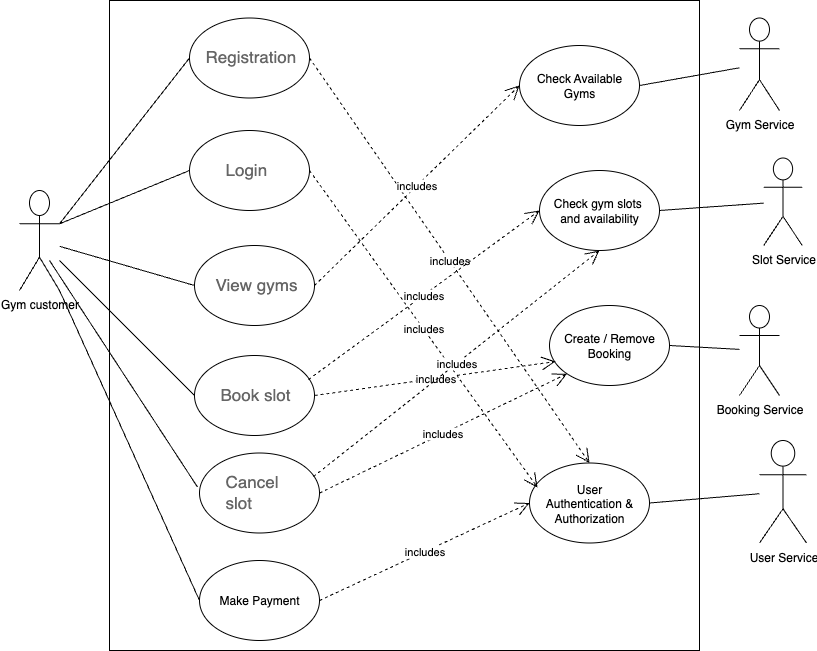

The diagram above was exported from draw.io. Its source (the exported page's mxGraphModel, read from the mxfile embedded in the PNG):
<mxGraphModel dx="1216" dy="814" grid="1" gridSize="10" guides="1" tooltips="1" connect="1" arrows="1" fold="1" page="1" pageScale="1" pageWidth="827" pageHeight="1169" math="0" shadow="0">
  <root>
    <mxCell id="0" />
    <mxCell id="1" parent="0" />
    <mxCell id="JSr9ONrYRpGeAxJGZj98-42" value="" style="html=1;whiteSpace=wrap;" parent="1" vertex="1">
      <mxGeometry x="140" y="20" width="590" height="650" as="geometry" />
    </mxCell>
    <mxCell id="MIfo7ItxzW5BxR0nW0JT-2" value="Gym customer" style="shape=umlActor;verticalLabelPosition=bottom;verticalAlign=top;html=1;outlineConnect=0;" parent="1" vertex="1">
      <mxGeometry x="50" y="210" width="40" height="100" as="geometry" />
    </mxCell>
    <mxCell id="MIfo7ItxzW5BxR0nW0JT-3" value="" style="ellipse;whiteSpace=wrap;html=1;" parent="1" vertex="1">
      <mxGeometry x="220" y="37.5" width="120" height="80" as="geometry" />
    </mxCell>
    <mxCell id="MIfo7ItxzW5BxR0nW0JT-4" value="Registration" style="strokeWidth=1;shadow=0;dashed=0;align=center;html=1;shape=mxgraph.mockup.text.textBox;fontColor=#666666;align=left;fontSize=17;spacingLeft=4;spacingTop=-3;whiteSpace=wrap;strokeColor=none;mainText=" parent="1" vertex="1">
      <mxGeometry x="230" y="65" width="80" height="25" as="geometry" />
    </mxCell>
    <mxCell id="MIfo7ItxzW5BxR0nW0JT-5" value="" style="ellipse;whiteSpace=wrap;html=1;" parent="1" vertex="1">
      <mxGeometry x="220" y="150" width="120" height="80" as="geometry" />
    </mxCell>
    <mxCell id="MIfo7ItxzW5BxR0nW0JT-7" value="" style="ellipse;whiteSpace=wrap;html=1;" parent="1" vertex="1">
      <mxGeometry x="225" y="265" width="120" height="80" as="geometry" />
    </mxCell>
    <mxCell id="MIfo7ItxzW5BxR0nW0JT-8" value="" style="ellipse;whiteSpace=wrap;html=1;" parent="1" vertex="1">
      <mxGeometry x="225" y="375" width="120" height="80" as="geometry" />
    </mxCell>
    <mxCell id="MIfo7ItxzW5BxR0nW0JT-9" value="Login" style="strokeWidth=1;shadow=0;dashed=0;align=center;html=1;shape=mxgraph.mockup.text.textBox;fontColor=#666666;align=left;fontSize=17;spacingLeft=4;spacingTop=-3;whiteSpace=wrap;strokeColor=none;mainText=" parent="1" vertex="1">
      <mxGeometry x="250" y="177.5" width="60" height="25" as="geometry" />
    </mxCell>
    <mxCell id="MIfo7ItxzW5BxR0nW0JT-10" value="View gyms" style="strokeWidth=1;shadow=0;dashed=0;align=center;html=1;shape=mxgraph.mockup.text.textBox;fontColor=#666666;align=left;fontSize=17;spacingLeft=4;spacingTop=-3;whiteSpace=wrap;strokeColor=none;mainText=" parent="1" vertex="1">
      <mxGeometry x="240" y="292.5" width="90" height="25" as="geometry" />
    </mxCell>
    <mxCell id="MIfo7ItxzW5BxR0nW0JT-12" value="Book slot" style="strokeWidth=1;shadow=0;dashed=0;align=center;html=1;shape=mxgraph.mockup.text.textBox;fontColor=#666666;align=left;fontSize=17;spacingLeft=4;spacingTop=-3;whiteSpace=wrap;strokeColor=none;mainText=" parent="1" vertex="1">
      <mxGeometry x="245" y="400" width="90" height="30" as="geometry" />
    </mxCell>
    <mxCell id="MIfo7ItxzW5BxR0nW0JT-21" value="" style="ellipse;whiteSpace=wrap;html=1;" parent="1" vertex="1">
      <mxGeometry x="230" y="472.5" width="120" height="80" as="geometry" />
    </mxCell>
    <mxCell id="MIfo7ItxzW5BxR0nW0JT-22" value="Cancel slot" style="strokeWidth=1;shadow=0;dashed=0;align=center;html=1;shape=mxgraph.mockup.text.textBox;fontColor=#666666;align=left;fontSize=17;spacingLeft=4;spacingTop=-3;whiteSpace=wrap;strokeColor=none;mainText=" parent="1" vertex="1">
      <mxGeometry x="250" y="500" width="80" height="25" as="geometry" />
    </mxCell>
    <mxCell id="MIfo7ItxzW5BxR0nW0JT-23" value="" style="endArrow=none;html=1;rounded=0;entryX=-0.017;entryY=0.425;entryDx=0;entryDy=0;entryPerimeter=0;endFill=0;" parent="1" target="MIfo7ItxzW5BxR0nW0JT-21" edge="1">
      <mxGeometry width="50" height="50" relative="1" as="geometry">
        <mxPoint x="80" y="280" as="sourcePoint" />
        <mxPoint x="110" y="290" as="targetPoint" />
      </mxGeometry>
    </mxCell>
    <mxCell id="MIfo7ItxzW5BxR0nW0JT-26" value="User&lt;span style=&quot;background-color: transparent; color: light-dark(rgb(0, 0, 0), rgb(255, 255, 255));&quot;&gt;&amp;nbsp;Service&lt;/span&gt;" style="shape=umlActor;verticalLabelPosition=bottom;verticalAlign=top;html=1;outlineConnect=0;" parent="1" vertex="1">
      <mxGeometry x="790" y="460" width="47" height="102.5" as="geometry" />
    </mxCell>
    <mxCell id="MIfo7ItxzW5BxR0nW0JT-30" value="Gym Service" style="shape=umlActor;verticalLabelPosition=bottom;verticalAlign=top;html=1;outlineConnect=0;" parent="1" vertex="1">
      <mxGeometry x="770" y="37.5" width="40" height="92.5" as="geometry" />
    </mxCell>
    <mxCell id="JSr9ONrYRpGeAxJGZj98-4" value="User&lt;div&gt;Authentication &amp;amp; Authorization&lt;/div&gt;" style="ellipse;whiteSpace=wrap;html=1;" parent="1" vertex="1">
      <mxGeometry x="560" y="482.5" width="120" height="80" as="geometry" />
    </mxCell>
    <mxCell id="JSr9ONrYRpGeAxJGZj98-5" value="Slot Service" style="shape=umlActor;verticalLabelPosition=bottom;verticalAlign=top;html=1;outlineConnect=0;" parent="1" vertex="1">
      <mxGeometry x="794.25" y="177.5" width="38.5" height="87.5" as="geometry" />
    </mxCell>
    <mxCell id="JSr9ONrYRpGeAxJGZj98-10" value="Booking Service" style="shape=umlActor;verticalLabelPosition=bottom;verticalAlign=top;html=1;outlineConnect=0;" parent="1" vertex="1">
      <mxGeometry x="770" y="325" width="40" height="90" as="geometry" />
    </mxCell>
    <mxCell id="JSr9ONrYRpGeAxJGZj98-12" value="" style="endArrow=none;html=1;rounded=0;exitX=1;exitY=0.5;exitDx=0;exitDy=0;" parent="1" source="JSr9ONrYRpGeAxJGZj98-4" target="MIfo7ItxzW5BxR0nW0JT-26" edge="1">
      <mxGeometry width="50" height="50" relative="1" as="geometry">
        <mxPoint x="700" y="510" as="sourcePoint" />
        <mxPoint x="750" y="460" as="targetPoint" />
      </mxGeometry>
    </mxCell>
    <mxCell id="JSr9ONrYRpGeAxJGZj98-13" value="Make Payment" style="ellipse;whiteSpace=wrap;html=1;" parent="1" vertex="1">
      <mxGeometry x="230" y="580" width="120" height="80" as="geometry" />
    </mxCell>
    <mxCell id="JSr9ONrYRpGeAxJGZj98-14" value="" style="endArrow=none;html=1;rounded=0;exitX=1;exitY=1;exitDx=0;exitDy=0;exitPerimeter=0;entryX=0;entryY=0.5;entryDx=0;entryDy=0;endFill=0;" parent="1" source="MIfo7ItxzW5BxR0nW0JT-2" target="JSr9ONrYRpGeAxJGZj98-13" edge="1">
      <mxGeometry width="50" height="50" relative="1" as="geometry">
        <mxPoint x="70" y="415" as="sourcePoint" />
        <mxPoint x="120" y="365" as="targetPoint" />
      </mxGeometry>
    </mxCell>
    <mxCell id="JSr9ONrYRpGeAxJGZj98-15" value="Check Available Gyms" style="ellipse;whiteSpace=wrap;html=1;" parent="1" vertex="1">
      <mxGeometry x="550" y="65" width="120" height="80" as="geometry" />
    </mxCell>
    <mxCell id="JSr9ONrYRpGeAxJGZj98-16" value="Check gym slots&amp;nbsp;&lt;div&gt;and availability&lt;/div&gt;" style="ellipse;whiteSpace=wrap;html=1;" parent="1" vertex="1">
      <mxGeometry x="570" y="190" width="120" height="80" as="geometry" />
    </mxCell>
    <mxCell id="JSr9ONrYRpGeAxJGZj98-32" value="Create / Remove&lt;div&gt;Booking&lt;/div&gt;" style="ellipse;whiteSpace=wrap;html=1;" parent="1" vertex="1">
      <mxGeometry x="580" y="325" width="120" height="80" as="geometry" />
    </mxCell>
    <mxCell id="JSr9ONrYRpGeAxJGZj98-37" value="" style="endArrow=none;html=1;rounded=0;exitX=1;exitY=0.5;exitDx=0;exitDy=0;" parent="1" source="JSr9ONrYRpGeAxJGZj98-15" target="MIfo7ItxzW5BxR0nW0JT-30" edge="1">
      <mxGeometry width="50" height="50" relative="1" as="geometry">
        <mxPoint x="680" y="117.5" as="sourcePoint" />
        <mxPoint x="730" y="67.5" as="targetPoint" />
      </mxGeometry>
    </mxCell>
    <mxCell id="JSr9ONrYRpGeAxJGZj98-38" value="" style="endArrow=none;html=1;rounded=0;exitX=1;exitY=0.5;exitDx=0;exitDy=0;" parent="1" source="JSr9ONrYRpGeAxJGZj98-16" target="JSr9ONrYRpGeAxJGZj98-5" edge="1">
      <mxGeometry width="50" height="50" relative="1" as="geometry">
        <mxPoint x="720" y="255" as="sourcePoint" />
        <mxPoint x="770" y="205" as="targetPoint" />
      </mxGeometry>
    </mxCell>
    <mxCell id="JSr9ONrYRpGeAxJGZj98-39" value="" style="endArrow=none;html=1;rounded=0;exitX=1;exitY=0.5;exitDx=0;exitDy=0;" parent="1" source="JSr9ONrYRpGeAxJGZj98-32" target="JSr9ONrYRpGeAxJGZj98-10" edge="1">
      <mxGeometry width="50" height="50" relative="1" as="geometry">
        <mxPoint x="710" y="342.5" as="sourcePoint" />
        <mxPoint x="760" y="292.5" as="targetPoint" />
      </mxGeometry>
    </mxCell>
    <mxCell id="_sPe40uE2Cvd7HQGh9zO-1" value="includes" style="endArrow=open;endSize=12;dashed=1;html=1;rounded=0;exitX=1;exitY=0.5;exitDx=0;exitDy=0;entryX=0.5;entryY=0;entryDx=0;entryDy=0;" parent="1" source="MIfo7ItxzW5BxR0nW0JT-3" target="JSr9ONrYRpGeAxJGZj98-4" edge="1">
      <mxGeometry width="160" relative="1" as="geometry">
        <mxPoint x="440" y="350" as="sourcePoint" />
        <mxPoint x="600" y="350" as="targetPoint" />
      </mxGeometry>
    </mxCell>
    <mxCell id="_sPe40uE2Cvd7HQGh9zO-3" value="includes" style="endArrow=open;endSize=12;dashed=1;html=1;rounded=0;exitX=1;exitY=0.5;exitDx=0;exitDy=0;entryX=0.067;entryY=0.306;entryDx=0;entryDy=0;entryPerimeter=0;" parent="1" source="MIfo7ItxzW5BxR0nW0JT-5" target="JSr9ONrYRpGeAxJGZj98-4" edge="1">
      <mxGeometry width="160" relative="1" as="geometry">
        <mxPoint x="405" y="136.5" as="sourcePoint" />
        <mxPoint x="643" y="552.5" as="targetPoint" />
      </mxGeometry>
    </mxCell>
    <mxCell id="_sPe40uE2Cvd7HQGh9zO-4" value="includes" style="endArrow=open;endSize=12;dashed=1;html=1;rounded=0;exitX=1;exitY=0.5;exitDx=0;exitDy=0;entryX=0;entryY=0.5;entryDx=0;entryDy=0;" parent="1" source="MIfo7ItxzW5BxR0nW0JT-7" target="JSr9ONrYRpGeAxJGZj98-15" edge="1">
      <mxGeometry width="160" relative="1" as="geometry">
        <mxPoint x="390" y="230" as="sourcePoint" />
        <mxPoint x="628" y="646" as="targetPoint" />
      </mxGeometry>
    </mxCell>
    <mxCell id="_sPe40uE2Cvd7HQGh9zO-5" value="includes" style="endArrow=open;endSize=12;dashed=1;html=1;rounded=0;exitX=0.95;exitY=0.3;exitDx=0;exitDy=0;entryX=0;entryY=0.5;entryDx=0;entryDy=0;exitPerimeter=0;" parent="1" source="MIfo7ItxzW5BxR0nW0JT-8" target="JSr9ONrYRpGeAxJGZj98-16" edge="1">
      <mxGeometry width="160" relative="1" as="geometry">
        <mxPoint x="442" y="204" as="sourcePoint" />
        <mxPoint x="680" y="620" as="targetPoint" />
      </mxGeometry>
    </mxCell>
    <mxCell id="_sPe40uE2Cvd7HQGh9zO-9" value="includes" style="endArrow=open;endSize=12;dashed=1;html=1;rounded=0;exitX=1;exitY=0.5;exitDx=0;exitDy=0;entryX=0.05;entryY=0.7;entryDx=0;entryDy=0;entryPerimeter=0;" parent="1" source="MIfo7ItxzW5BxR0nW0JT-8" target="JSr9ONrYRpGeAxJGZj98-32" edge="1">
      <mxGeometry width="160" relative="1" as="geometry">
        <mxPoint x="350" y="415" as="sourcePoint" />
        <mxPoint x="588" y="831" as="targetPoint" />
      </mxGeometry>
    </mxCell>
    <mxCell id="_sPe40uE2Cvd7HQGh9zO-10" value="includes" style="endArrow=open;endSize=12;dashed=1;html=1;rounded=0;exitX=0.95;exitY=0.294;exitDx=0;exitDy=0;entryX=0.5;entryY=1;entryDx=0;entryDy=0;exitPerimeter=0;" parent="1" source="MIfo7ItxzW5BxR0nW0JT-21" target="JSr9ONrYRpGeAxJGZj98-16" edge="1">
      <mxGeometry width="160" relative="1" as="geometry">
        <mxPoint x="950" y="320" as="sourcePoint" />
        <mxPoint x="1188" y="736" as="targetPoint" />
      </mxGeometry>
    </mxCell>
    <mxCell id="_sPe40uE2Cvd7HQGh9zO-11" value="includes" style="endArrow=open;endSize=12;dashed=1;html=1;rounded=0;exitX=1;exitY=0.5;exitDx=0;exitDy=0;entryX=0;entryY=1;entryDx=0;entryDy=0;" parent="1" source="MIfo7ItxzW5BxR0nW0JT-21" target="JSr9ONrYRpGeAxJGZj98-32" edge="1">
      <mxGeometry width="160" relative="1" as="geometry">
        <mxPoint x="910" y="240" as="sourcePoint" />
        <mxPoint x="1148" y="656" as="targetPoint" />
      </mxGeometry>
    </mxCell>
    <mxCell id="_sPe40uE2Cvd7HQGh9zO-12" value="includes" style="endArrow=open;endSize=12;dashed=1;html=1;rounded=0;exitX=1;exitY=0.5;exitDx=0;exitDy=0;entryX=0;entryY=0.5;entryDx=0;entryDy=0;" parent="1" source="JSr9ONrYRpGeAxJGZj98-13" target="JSr9ONrYRpGeAxJGZj98-4" edge="1">
      <mxGeometry width="160" relative="1" as="geometry">
        <mxPoint x="960" y="330" as="sourcePoint" />
        <mxPoint x="1198" y="746" as="targetPoint" />
      </mxGeometry>
    </mxCell>
    <mxCell id="ua8-E3bpn8kaztgV5_ZS-1" value="" style="endArrow=none;html=1;rounded=0;exitX=1;exitY=0.3333333333333333;exitDx=0;exitDy=0;exitPerimeter=0;entryX=0;entryY=0.5;entryDx=0;entryDy=0;endFill=0;" edge="1" parent="1" source="MIfo7ItxzW5BxR0nW0JT-2" target="MIfo7ItxzW5BxR0nW0JT-3">
      <mxGeometry width="50" height="50" relative="1" as="geometry">
        <mxPoint x="90" y="190" as="sourcePoint" />
        <mxPoint x="240" y="507" as="targetPoint" />
      </mxGeometry>
    </mxCell>
    <mxCell id="ua8-E3bpn8kaztgV5_ZS-2" value="" style="endArrow=none;html=1;rounded=0;exitX=1;exitY=0.3333333333333333;exitDx=0;exitDy=0;exitPerimeter=0;entryX=0;entryY=0.5;entryDx=0;entryDy=0;endFill=0;" edge="1" parent="1" source="MIfo7ItxzW5BxR0nW0JT-2" target="MIfo7ItxzW5BxR0nW0JT-5">
      <mxGeometry width="50" height="50" relative="1" as="geometry">
        <mxPoint x="90" y="190" as="sourcePoint" />
        <mxPoint x="240" y="507" as="targetPoint" />
      </mxGeometry>
    </mxCell>
    <mxCell id="ua8-E3bpn8kaztgV5_ZS-3" value="" style="endArrow=none;html=1;rounded=0;entryX=0;entryY=0.5;entryDx=0;entryDy=0;endFill=0;" edge="1" parent="1" source="MIfo7ItxzW5BxR0nW0JT-2" target="MIfo7ItxzW5BxR0nW0JT-7">
      <mxGeometry width="50" height="50" relative="1" as="geometry">
        <mxPoint x="90" y="190" as="sourcePoint" />
        <mxPoint x="240" y="507" as="targetPoint" />
      </mxGeometry>
    </mxCell>
    <mxCell id="ua8-E3bpn8kaztgV5_ZS-4" value="" style="endArrow=none;html=1;rounded=0;entryX=0;entryY=0.5;entryDx=0;entryDy=0;endFill=0;" edge="1" parent="1" source="MIfo7ItxzW5BxR0nW0JT-2" target="MIfo7ItxzW5BxR0nW0JT-8">
      <mxGeometry width="50" height="50" relative="1" as="geometry">
        <mxPoint x="90" y="190" as="sourcePoint" />
        <mxPoint x="240" y="507" as="targetPoint" />
      </mxGeometry>
    </mxCell>
  </root>
</mxGraphModel>